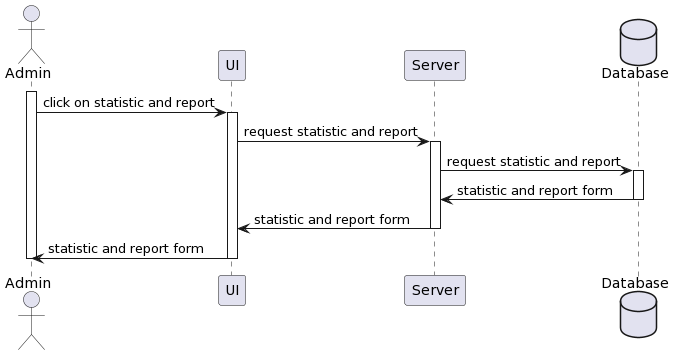

The diagram above was rendered by PlantUML. Its source (embedded in the PNG):
@startuml
actor Admin as u
participant UI as ui
participant Server as s
database "Database" as d

activate u
u -> ui: click on statistic and report
activate ui
ui->s: request statistic and report
activate s
s-> d: request statistic and report
activate d
d-> s: statistic and report form
deactivate d
s-> ui: statistic and report form
deactivate s
ui-> u:statistic and report form
deactivate ui
deactivate u
@enduml